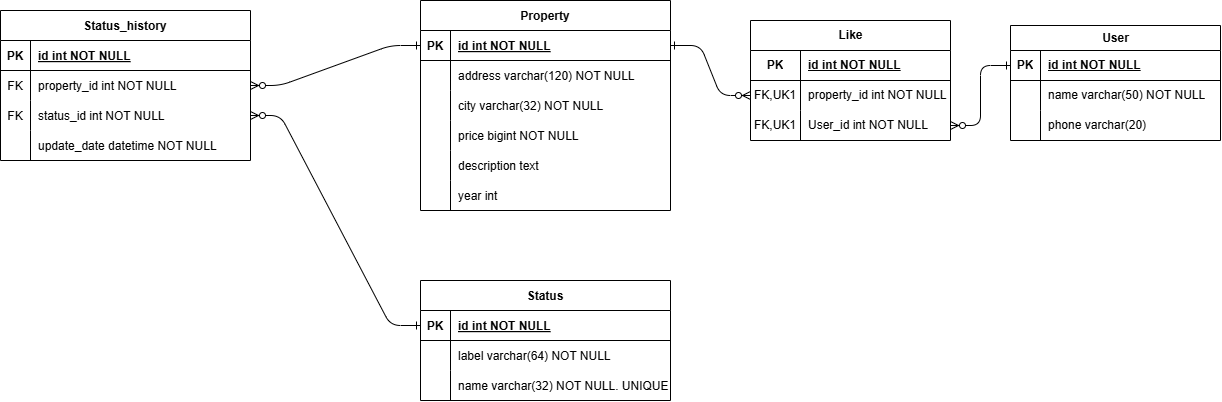

The diagram above was exported from draw.io. Its source (the exported page's mxGraphModel, read from the mxfile embedded in the PNG):
<mxGraphModel dx="1226" dy="620" grid="1" gridSize="10" guides="1" tooltips="1" connect="1" arrows="1" fold="1" page="1" pageScale="1" pageWidth="850" pageHeight="1100" math="0" shadow="0" extFonts="Permanent Marker^https://fonts.googleapis.com/css?family=Permanent+Marker">
  <root>
    <mxCell id="0" />
    <mxCell id="1" parent="0" />
    <mxCell id="C-vyLk0tnHw3VtMMgP7b-2" value="Status" style="shape=table;startSize=30;container=1;collapsible=1;childLayout=tableLayout;fixedRows=1;rowLines=0;fontStyle=1;align=center;resizeLast=1;" parent="1" vertex="1">
      <mxGeometry x="490" y="390" width="250" height="120" as="geometry" />
    </mxCell>
    <mxCell id="C-vyLk0tnHw3VtMMgP7b-3" value="" style="shape=partialRectangle;collapsible=0;dropTarget=0;pointerEvents=0;fillColor=none;points=[[0,0.5],[1,0.5]];portConstraint=eastwest;top=0;left=0;right=0;bottom=1;" parent="C-vyLk0tnHw3VtMMgP7b-2" vertex="1">
      <mxGeometry y="30" width="250" height="30" as="geometry" />
    </mxCell>
    <mxCell id="C-vyLk0tnHw3VtMMgP7b-4" value="PK" style="shape=partialRectangle;overflow=hidden;connectable=0;fillColor=none;top=0;left=0;bottom=0;right=0;fontStyle=1;" parent="C-vyLk0tnHw3VtMMgP7b-3" vertex="1">
      <mxGeometry width="30" height="30" as="geometry">
        <mxRectangle width="30" height="30" as="alternateBounds" />
      </mxGeometry>
    </mxCell>
    <mxCell id="C-vyLk0tnHw3VtMMgP7b-5" value="id int NOT NULL " style="shape=partialRectangle;overflow=hidden;connectable=0;fillColor=none;top=0;left=0;bottom=0;right=0;align=left;spacingLeft=6;fontStyle=5;" parent="C-vyLk0tnHw3VtMMgP7b-3" vertex="1">
      <mxGeometry x="30" width="220" height="30" as="geometry">
        <mxRectangle width="220" height="30" as="alternateBounds" />
      </mxGeometry>
    </mxCell>
    <mxCell id="C-vyLk0tnHw3VtMMgP7b-6" value="" style="shape=partialRectangle;collapsible=0;dropTarget=0;pointerEvents=0;fillColor=none;points=[[0,0.5],[1,0.5]];portConstraint=eastwest;top=0;left=0;right=0;bottom=0;" parent="C-vyLk0tnHw3VtMMgP7b-2" vertex="1">
      <mxGeometry y="60" width="250" height="30" as="geometry" />
    </mxCell>
    <mxCell id="C-vyLk0tnHw3VtMMgP7b-7" value="" style="shape=partialRectangle;overflow=hidden;connectable=0;fillColor=none;top=0;left=0;bottom=0;right=0;" parent="C-vyLk0tnHw3VtMMgP7b-6" vertex="1">
      <mxGeometry width="30" height="30" as="geometry">
        <mxRectangle width="30" height="30" as="alternateBounds" />
      </mxGeometry>
    </mxCell>
    <mxCell id="C-vyLk0tnHw3VtMMgP7b-8" value="label varchar(64) NOT NULL" style="shape=partialRectangle;overflow=hidden;connectable=0;fillColor=none;top=0;left=0;bottom=0;right=0;align=left;spacingLeft=6;" parent="C-vyLk0tnHw3VtMMgP7b-6" vertex="1">
      <mxGeometry x="30" width="220" height="30" as="geometry">
        <mxRectangle width="220" height="30" as="alternateBounds" />
      </mxGeometry>
    </mxCell>
    <mxCell id="D6OrUWSaQipx6BDfyEBZ-10" style="shape=partialRectangle;collapsible=0;dropTarget=0;pointerEvents=0;fillColor=none;points=[[0,0.5],[1,0.5]];portConstraint=eastwest;top=0;left=0;right=0;bottom=0;" vertex="1" parent="C-vyLk0tnHw3VtMMgP7b-2">
      <mxGeometry y="90" width="250" height="30" as="geometry" />
    </mxCell>
    <mxCell id="D6OrUWSaQipx6BDfyEBZ-11" style="shape=partialRectangle;overflow=hidden;connectable=0;fillColor=none;top=0;left=0;bottom=0;right=0;" vertex="1" parent="D6OrUWSaQipx6BDfyEBZ-10">
      <mxGeometry width="30" height="30" as="geometry">
        <mxRectangle width="30" height="30" as="alternateBounds" />
      </mxGeometry>
    </mxCell>
    <mxCell id="D6OrUWSaQipx6BDfyEBZ-12" value="name varchar(32) NOT NULL. UNIQUE" style="shape=partialRectangle;overflow=hidden;connectable=0;fillColor=none;top=0;left=0;bottom=0;right=0;align=left;spacingLeft=6;" vertex="1" parent="D6OrUWSaQipx6BDfyEBZ-10">
      <mxGeometry x="30" width="220" height="30" as="geometry">
        <mxRectangle width="220" height="30" as="alternateBounds" />
      </mxGeometry>
    </mxCell>
    <mxCell id="C-vyLk0tnHw3VtMMgP7b-13" value="Property" style="shape=table;startSize=30;container=1;collapsible=1;childLayout=tableLayout;fixedRows=1;rowLines=0;fontStyle=1;align=center;resizeLast=1;" parent="1" vertex="1">
      <mxGeometry x="490" y="110" width="250" height="210" as="geometry" />
    </mxCell>
    <mxCell id="C-vyLk0tnHw3VtMMgP7b-14" value="" style="shape=partialRectangle;collapsible=0;dropTarget=0;pointerEvents=0;fillColor=none;points=[[0,0.5],[1,0.5]];portConstraint=eastwest;top=0;left=0;right=0;bottom=1;" parent="C-vyLk0tnHw3VtMMgP7b-13" vertex="1">
      <mxGeometry y="30" width="250" height="30" as="geometry" />
    </mxCell>
    <mxCell id="C-vyLk0tnHw3VtMMgP7b-15" value="PK" style="shape=partialRectangle;overflow=hidden;connectable=0;fillColor=none;top=0;left=0;bottom=0;right=0;fontStyle=1;" parent="C-vyLk0tnHw3VtMMgP7b-14" vertex="1">
      <mxGeometry width="30" height="30" as="geometry">
        <mxRectangle width="30" height="30" as="alternateBounds" />
      </mxGeometry>
    </mxCell>
    <mxCell id="C-vyLk0tnHw3VtMMgP7b-16" value="id int NOT NULL " style="shape=partialRectangle;overflow=hidden;connectable=0;fillColor=none;top=0;left=0;bottom=0;right=0;align=left;spacingLeft=6;fontStyle=5;" parent="C-vyLk0tnHw3VtMMgP7b-14" vertex="1">
      <mxGeometry x="30" width="220" height="30" as="geometry">
        <mxRectangle width="220" height="30" as="alternateBounds" />
      </mxGeometry>
    </mxCell>
    <mxCell id="C-vyLk0tnHw3VtMMgP7b-17" value="" style="shape=partialRectangle;collapsible=0;dropTarget=0;pointerEvents=0;fillColor=none;points=[[0,0.5],[1,0.5]];portConstraint=eastwest;top=0;left=0;right=0;bottom=0;" parent="C-vyLk0tnHw3VtMMgP7b-13" vertex="1">
      <mxGeometry y="60" width="250" height="30" as="geometry" />
    </mxCell>
    <mxCell id="C-vyLk0tnHw3VtMMgP7b-18" value="" style="shape=partialRectangle;overflow=hidden;connectable=0;fillColor=none;top=0;left=0;bottom=0;right=0;" parent="C-vyLk0tnHw3VtMMgP7b-17" vertex="1">
      <mxGeometry width="30" height="30" as="geometry">
        <mxRectangle width="30" height="30" as="alternateBounds" />
      </mxGeometry>
    </mxCell>
    <mxCell id="C-vyLk0tnHw3VtMMgP7b-19" value="address varchar(120) NOT NULL" style="shape=partialRectangle;overflow=hidden;connectable=0;fillColor=none;top=0;left=0;bottom=0;right=0;align=left;spacingLeft=6;" parent="C-vyLk0tnHw3VtMMgP7b-17" vertex="1">
      <mxGeometry x="30" width="220" height="30" as="geometry">
        <mxRectangle width="220" height="30" as="alternateBounds" />
      </mxGeometry>
    </mxCell>
    <mxCell id="C-vyLk0tnHw3VtMMgP7b-20" value="" style="shape=partialRectangle;collapsible=0;dropTarget=0;pointerEvents=0;fillColor=none;points=[[0,0.5],[1,0.5]];portConstraint=eastwest;top=0;left=0;right=0;bottom=0;" parent="C-vyLk0tnHw3VtMMgP7b-13" vertex="1">
      <mxGeometry y="90" width="250" height="30" as="geometry" />
    </mxCell>
    <mxCell id="C-vyLk0tnHw3VtMMgP7b-21" value="" style="shape=partialRectangle;overflow=hidden;connectable=0;fillColor=none;top=0;left=0;bottom=0;right=0;" parent="C-vyLk0tnHw3VtMMgP7b-20" vertex="1">
      <mxGeometry width="30" height="30" as="geometry">
        <mxRectangle width="30" height="30" as="alternateBounds" />
      </mxGeometry>
    </mxCell>
    <mxCell id="C-vyLk0tnHw3VtMMgP7b-22" value="city varchar(32) NOT NULL" style="shape=partialRectangle;overflow=hidden;connectable=0;fillColor=none;top=0;left=0;bottom=0;right=0;align=left;spacingLeft=6;" parent="C-vyLk0tnHw3VtMMgP7b-20" vertex="1">
      <mxGeometry x="30" width="220" height="30" as="geometry">
        <mxRectangle width="220" height="30" as="alternateBounds" />
      </mxGeometry>
    </mxCell>
    <mxCell id="D6OrUWSaQipx6BDfyEBZ-13" style="shape=partialRectangle;collapsible=0;dropTarget=0;pointerEvents=0;fillColor=none;points=[[0,0.5],[1,0.5]];portConstraint=eastwest;top=0;left=0;right=0;bottom=0;" vertex="1" parent="C-vyLk0tnHw3VtMMgP7b-13">
      <mxGeometry y="120" width="250" height="30" as="geometry" />
    </mxCell>
    <mxCell id="D6OrUWSaQipx6BDfyEBZ-14" style="shape=partialRectangle;overflow=hidden;connectable=0;fillColor=none;top=0;left=0;bottom=0;right=0;" vertex="1" parent="D6OrUWSaQipx6BDfyEBZ-13">
      <mxGeometry width="30" height="30" as="geometry">
        <mxRectangle width="30" height="30" as="alternateBounds" />
      </mxGeometry>
    </mxCell>
    <mxCell id="D6OrUWSaQipx6BDfyEBZ-15" value="price bigint NOT NULL" style="shape=partialRectangle;overflow=hidden;connectable=0;fillColor=none;top=0;left=0;bottom=0;right=0;align=left;spacingLeft=6;" vertex="1" parent="D6OrUWSaQipx6BDfyEBZ-13">
      <mxGeometry x="30" width="220" height="30" as="geometry">
        <mxRectangle width="220" height="30" as="alternateBounds" />
      </mxGeometry>
    </mxCell>
    <mxCell id="D6OrUWSaQipx6BDfyEBZ-16" style="shape=partialRectangle;collapsible=0;dropTarget=0;pointerEvents=0;fillColor=none;points=[[0,0.5],[1,0.5]];portConstraint=eastwest;top=0;left=0;right=0;bottom=0;" vertex="1" parent="C-vyLk0tnHw3VtMMgP7b-13">
      <mxGeometry y="150" width="250" height="30" as="geometry" />
    </mxCell>
    <mxCell id="D6OrUWSaQipx6BDfyEBZ-17" style="shape=partialRectangle;overflow=hidden;connectable=0;fillColor=none;top=0;left=0;bottom=0;right=0;" vertex="1" parent="D6OrUWSaQipx6BDfyEBZ-16">
      <mxGeometry width="30" height="30" as="geometry">
        <mxRectangle width="30" height="30" as="alternateBounds" />
      </mxGeometry>
    </mxCell>
    <mxCell id="D6OrUWSaQipx6BDfyEBZ-18" value="description text" style="shape=partialRectangle;overflow=hidden;connectable=0;fillColor=none;top=0;left=0;bottom=0;right=0;align=left;spacingLeft=6;" vertex="1" parent="D6OrUWSaQipx6BDfyEBZ-16">
      <mxGeometry x="30" width="220" height="30" as="geometry">
        <mxRectangle width="220" height="30" as="alternateBounds" />
      </mxGeometry>
    </mxCell>
    <mxCell id="D6OrUWSaQipx6BDfyEBZ-19" style="shape=partialRectangle;collapsible=0;dropTarget=0;pointerEvents=0;fillColor=none;points=[[0,0.5],[1,0.5]];portConstraint=eastwest;top=0;left=0;right=0;bottom=0;" vertex="1" parent="C-vyLk0tnHw3VtMMgP7b-13">
      <mxGeometry y="180" width="250" height="30" as="geometry" />
    </mxCell>
    <mxCell id="D6OrUWSaQipx6BDfyEBZ-20" style="shape=partialRectangle;overflow=hidden;connectable=0;fillColor=none;top=0;left=0;bottom=0;right=0;" vertex="1" parent="D6OrUWSaQipx6BDfyEBZ-19">
      <mxGeometry width="30" height="30" as="geometry">
        <mxRectangle width="30" height="30" as="alternateBounds" />
      </mxGeometry>
    </mxCell>
    <mxCell id="D6OrUWSaQipx6BDfyEBZ-21" value="year int" style="shape=partialRectangle;overflow=hidden;connectable=0;fillColor=none;top=0;left=0;bottom=0;right=0;align=left;spacingLeft=6;" vertex="1" parent="D6OrUWSaQipx6BDfyEBZ-19">
      <mxGeometry x="30" width="220" height="30" as="geometry">
        <mxRectangle width="220" height="30" as="alternateBounds" />
      </mxGeometry>
    </mxCell>
    <mxCell id="C-vyLk0tnHw3VtMMgP7b-23" value="Status_history" style="shape=table;startSize=30;container=1;collapsible=1;childLayout=tableLayout;fixedRows=1;rowLines=0;fontStyle=1;align=center;resizeLast=1;" parent="1" vertex="1">
      <mxGeometry x="70" y="120" width="250" height="150" as="geometry">
        <mxRectangle x="70" y="120" width="120" height="30" as="alternateBounds" />
      </mxGeometry>
    </mxCell>
    <mxCell id="C-vyLk0tnHw3VtMMgP7b-24" value="" style="shape=partialRectangle;collapsible=0;dropTarget=0;pointerEvents=0;fillColor=none;points=[[0,0.5],[1,0.5]];portConstraint=eastwest;top=0;left=0;right=0;bottom=1;" parent="C-vyLk0tnHw3VtMMgP7b-23" vertex="1">
      <mxGeometry y="30" width="250" height="30" as="geometry" />
    </mxCell>
    <mxCell id="C-vyLk0tnHw3VtMMgP7b-25" value="PK" style="shape=partialRectangle;overflow=hidden;connectable=0;fillColor=none;top=0;left=0;bottom=0;right=0;fontStyle=1;" parent="C-vyLk0tnHw3VtMMgP7b-24" vertex="1">
      <mxGeometry width="30" height="30" as="geometry">
        <mxRectangle width="30" height="30" as="alternateBounds" />
      </mxGeometry>
    </mxCell>
    <mxCell id="C-vyLk0tnHw3VtMMgP7b-26" value="id int NOT NULL " style="shape=partialRectangle;overflow=hidden;connectable=0;fillColor=none;top=0;left=0;bottom=0;right=0;align=left;spacingLeft=6;fontStyle=5;" parent="C-vyLk0tnHw3VtMMgP7b-24" vertex="1">
      <mxGeometry x="30" width="220" height="30" as="geometry">
        <mxRectangle width="220" height="30" as="alternateBounds" />
      </mxGeometry>
    </mxCell>
    <mxCell id="C-vyLk0tnHw3VtMMgP7b-27" value="" style="shape=partialRectangle;collapsible=0;dropTarget=0;pointerEvents=0;fillColor=none;points=[[0,0.5],[1,0.5]];portConstraint=eastwest;top=0;left=0;right=0;bottom=0;" parent="C-vyLk0tnHw3VtMMgP7b-23" vertex="1">
      <mxGeometry y="60" width="250" height="30" as="geometry" />
    </mxCell>
    <mxCell id="C-vyLk0tnHw3VtMMgP7b-28" value="FK" style="shape=partialRectangle;overflow=hidden;connectable=0;fillColor=none;top=0;left=0;bottom=0;right=0;" parent="C-vyLk0tnHw3VtMMgP7b-27" vertex="1">
      <mxGeometry width="30" height="30" as="geometry">
        <mxRectangle width="30" height="30" as="alternateBounds" />
      </mxGeometry>
    </mxCell>
    <mxCell id="C-vyLk0tnHw3VtMMgP7b-29" value="property_id int NOT NULL" style="shape=partialRectangle;overflow=hidden;connectable=0;fillColor=none;top=0;left=0;bottom=0;right=0;align=left;spacingLeft=6;" parent="C-vyLk0tnHw3VtMMgP7b-27" vertex="1">
      <mxGeometry x="30" width="220" height="30" as="geometry">
        <mxRectangle width="220" height="30" as="alternateBounds" />
      </mxGeometry>
    </mxCell>
    <mxCell id="D6OrUWSaQipx6BDfyEBZ-4" style="shape=partialRectangle;collapsible=0;dropTarget=0;pointerEvents=0;fillColor=none;points=[[0,0.5],[1,0.5]];portConstraint=eastwest;top=0;left=0;right=0;bottom=0;" vertex="1" parent="C-vyLk0tnHw3VtMMgP7b-23">
      <mxGeometry y="90" width="250" height="30" as="geometry" />
    </mxCell>
    <mxCell id="D6OrUWSaQipx6BDfyEBZ-5" value="FK" style="shape=partialRectangle;overflow=hidden;connectable=0;fillColor=none;top=0;left=0;bottom=0;right=0;" vertex="1" parent="D6OrUWSaQipx6BDfyEBZ-4">
      <mxGeometry width="30" height="30" as="geometry">
        <mxRectangle width="30" height="30" as="alternateBounds" />
      </mxGeometry>
    </mxCell>
    <mxCell id="D6OrUWSaQipx6BDfyEBZ-6" value="status_id int NOT NULL" style="shape=partialRectangle;overflow=hidden;connectable=0;fillColor=none;top=0;left=0;bottom=0;right=0;align=left;spacingLeft=6;" vertex="1" parent="D6OrUWSaQipx6BDfyEBZ-4">
      <mxGeometry x="30" width="220" height="30" as="geometry">
        <mxRectangle width="220" height="30" as="alternateBounds" />
      </mxGeometry>
    </mxCell>
    <mxCell id="D6OrUWSaQipx6BDfyEBZ-7" style="shape=partialRectangle;collapsible=0;dropTarget=0;pointerEvents=0;fillColor=none;points=[[0,0.5],[1,0.5]];portConstraint=eastwest;top=0;left=0;right=0;bottom=0;" vertex="1" parent="C-vyLk0tnHw3VtMMgP7b-23">
      <mxGeometry y="120" width="250" height="30" as="geometry" />
    </mxCell>
    <mxCell id="D6OrUWSaQipx6BDfyEBZ-8" style="shape=partialRectangle;overflow=hidden;connectable=0;fillColor=none;top=0;left=0;bottom=0;right=0;" vertex="1" parent="D6OrUWSaQipx6BDfyEBZ-7">
      <mxGeometry width="30" height="30" as="geometry">
        <mxRectangle width="30" height="30" as="alternateBounds" />
      </mxGeometry>
    </mxCell>
    <mxCell id="D6OrUWSaQipx6BDfyEBZ-9" value="update_date datetime NOT NULL" style="shape=partialRectangle;overflow=hidden;connectable=0;fillColor=none;top=0;left=0;bottom=0;right=0;align=left;spacingLeft=6;" vertex="1" parent="D6OrUWSaQipx6BDfyEBZ-7">
      <mxGeometry x="30" width="220" height="30" as="geometry">
        <mxRectangle width="220" height="30" as="alternateBounds" />
      </mxGeometry>
    </mxCell>
    <mxCell id="C-vyLk0tnHw3VtMMgP7b-1" value="" style="edgeStyle=entityRelationEdgeStyle;endArrow=ERzeroToMany;startArrow=ERone;endFill=1;startFill=0;exitX=0;exitY=0.5;exitDx=0;exitDy=0;entryX=1;entryY=0.5;entryDx=0;entryDy=0;" parent="1" source="C-vyLk0tnHw3VtMMgP7b-3" target="D6OrUWSaQipx6BDfyEBZ-4" edge="1">
      <mxGeometry width="100" height="100" relative="1" as="geometry">
        <mxPoint x="450" y="175" as="sourcePoint" />
        <mxPoint x="340" y="215" as="targetPoint" />
      </mxGeometry>
    </mxCell>
    <mxCell id="C-vyLk0tnHw3VtMMgP7b-12" value="" style="edgeStyle=entityRelationEdgeStyle;endArrow=ERzeroToMany;startArrow=ERone;endFill=1;startFill=0;exitX=0;exitY=0.5;exitDx=0;exitDy=0;entryX=1;entryY=0.5;entryDx=0;entryDy=0;" parent="1" source="C-vyLk0tnHw3VtMMgP7b-14" target="C-vyLk0tnHw3VtMMgP7b-27" edge="1">
      <mxGeometry width="100" height="100" relative="1" as="geometry">
        <mxPoint x="400" y="180" as="sourcePoint" />
        <mxPoint x="460" y="205" as="targetPoint" />
      </mxGeometry>
    </mxCell>
    <mxCell id="D6OrUWSaQipx6BDfyEBZ-22" value="User" style="shape=table;startSize=25;container=1;collapsible=1;childLayout=tableLayout;fixedRows=1;rowLines=0;fontStyle=1;align=center;resizeLast=1;html=1;" vertex="1" parent="1">
      <mxGeometry x="1080" y="135" width="210" height="115" as="geometry" />
    </mxCell>
    <mxCell id="D6OrUWSaQipx6BDfyEBZ-23" value="" style="shape=tableRow;horizontal=0;startSize=0;swimlaneHead=0;swimlaneBody=0;fillColor=none;collapsible=0;dropTarget=0;points=[[0,0.5],[1,0.5]];portConstraint=eastwest;top=0;left=0;right=0;bottom=1;" vertex="1" parent="D6OrUWSaQipx6BDfyEBZ-22">
      <mxGeometry y="25" width="210" height="30" as="geometry" />
    </mxCell>
    <mxCell id="D6OrUWSaQipx6BDfyEBZ-24" value="PK" style="shape=partialRectangle;connectable=0;fillColor=none;top=0;left=0;bottom=0;right=0;fontStyle=1;overflow=hidden;whiteSpace=wrap;html=1;" vertex="1" parent="D6OrUWSaQipx6BDfyEBZ-23">
      <mxGeometry width="30" height="30" as="geometry">
        <mxRectangle width="30" height="30" as="alternateBounds" />
      </mxGeometry>
    </mxCell>
    <mxCell id="D6OrUWSaQipx6BDfyEBZ-25" value="id&amp;nbsp;&lt;span style=&quot;text-wrap-mode: nowrap;&quot;&gt;int NOT NULL&lt;/span&gt;" style="shape=partialRectangle;connectable=0;fillColor=none;top=0;left=0;bottom=0;right=0;align=left;spacingLeft=6;fontStyle=5;overflow=hidden;whiteSpace=wrap;html=1;" vertex="1" parent="D6OrUWSaQipx6BDfyEBZ-23">
      <mxGeometry x="30" width="180" height="30" as="geometry">
        <mxRectangle width="180" height="30" as="alternateBounds" />
      </mxGeometry>
    </mxCell>
    <mxCell id="D6OrUWSaQipx6BDfyEBZ-26" value="" style="shape=tableRow;horizontal=0;startSize=0;swimlaneHead=0;swimlaneBody=0;fillColor=none;collapsible=0;dropTarget=0;points=[[0,0.5],[1,0.5]];portConstraint=eastwest;top=0;left=0;right=0;bottom=0;" vertex="1" parent="D6OrUWSaQipx6BDfyEBZ-22">
      <mxGeometry y="55" width="210" height="30" as="geometry" />
    </mxCell>
    <mxCell id="D6OrUWSaQipx6BDfyEBZ-27" value="" style="shape=partialRectangle;connectable=0;fillColor=none;top=0;left=0;bottom=0;right=0;editable=1;overflow=hidden;whiteSpace=wrap;html=1;" vertex="1" parent="D6OrUWSaQipx6BDfyEBZ-26">
      <mxGeometry width="30" height="30" as="geometry">
        <mxRectangle width="30" height="30" as="alternateBounds" />
      </mxGeometry>
    </mxCell>
    <mxCell id="D6OrUWSaQipx6BDfyEBZ-28" value="name varchar(50) NOT NULL" style="shape=partialRectangle;connectable=0;fillColor=none;top=0;left=0;bottom=0;right=0;align=left;spacingLeft=6;overflow=hidden;whiteSpace=wrap;html=1;" vertex="1" parent="D6OrUWSaQipx6BDfyEBZ-26">
      <mxGeometry x="30" width="180" height="30" as="geometry">
        <mxRectangle width="180" height="30" as="alternateBounds" />
      </mxGeometry>
    </mxCell>
    <mxCell id="D6OrUWSaQipx6BDfyEBZ-32" value="" style="shape=tableRow;horizontal=0;startSize=0;swimlaneHead=0;swimlaneBody=0;fillColor=none;collapsible=0;dropTarget=0;points=[[0,0.5],[1,0.5]];portConstraint=eastwest;top=0;left=0;right=0;bottom=0;" vertex="1" parent="D6OrUWSaQipx6BDfyEBZ-22">
      <mxGeometry y="85" width="210" height="30" as="geometry" />
    </mxCell>
    <mxCell id="D6OrUWSaQipx6BDfyEBZ-33" value="" style="shape=partialRectangle;connectable=0;fillColor=none;top=0;left=0;bottom=0;right=0;editable=1;overflow=hidden;whiteSpace=wrap;html=1;" vertex="1" parent="D6OrUWSaQipx6BDfyEBZ-32">
      <mxGeometry width="30" height="30" as="geometry">
        <mxRectangle width="30" height="30" as="alternateBounds" />
      </mxGeometry>
    </mxCell>
    <mxCell id="D6OrUWSaQipx6BDfyEBZ-34" value="phone varchar(20)&amp;nbsp;" style="shape=partialRectangle;connectable=0;fillColor=none;top=0;left=0;bottom=0;right=0;align=left;spacingLeft=6;overflow=hidden;whiteSpace=wrap;html=1;" vertex="1" parent="D6OrUWSaQipx6BDfyEBZ-32">
      <mxGeometry x="30" width="180" height="30" as="geometry">
        <mxRectangle width="180" height="30" as="alternateBounds" />
      </mxGeometry>
    </mxCell>
    <mxCell id="D6OrUWSaQipx6BDfyEBZ-35" value="Like" style="shape=table;startSize=30;container=1;collapsible=1;childLayout=tableLayout;fixedRows=1;rowLines=0;fontStyle=1;align=center;resizeLast=1;html=1;" vertex="1" parent="1">
      <mxGeometry x="820" y="130" width="200" height="120" as="geometry" />
    </mxCell>
    <mxCell id="D6OrUWSaQipx6BDfyEBZ-36" value="" style="shape=tableRow;horizontal=0;startSize=0;swimlaneHead=0;swimlaneBody=0;fillColor=none;collapsible=0;dropTarget=0;points=[[0,0.5],[1,0.5]];portConstraint=eastwest;top=0;left=0;right=0;bottom=1;" vertex="1" parent="D6OrUWSaQipx6BDfyEBZ-35">
      <mxGeometry y="30" width="200" height="30" as="geometry" />
    </mxCell>
    <mxCell id="D6OrUWSaQipx6BDfyEBZ-37" value="PK" style="shape=partialRectangle;connectable=0;fillColor=none;top=0;left=0;bottom=0;right=0;fontStyle=1;overflow=hidden;whiteSpace=wrap;html=1;" vertex="1" parent="D6OrUWSaQipx6BDfyEBZ-36">
      <mxGeometry width="50" height="30" as="geometry">
        <mxRectangle width="50" height="30" as="alternateBounds" />
      </mxGeometry>
    </mxCell>
    <mxCell id="D6OrUWSaQipx6BDfyEBZ-38" value="id&amp;nbsp;&lt;span style=&quot;text-wrap-mode: nowrap;&quot;&gt;int NOT NULL&lt;/span&gt;" style="shape=partialRectangle;connectable=0;fillColor=none;top=0;left=0;bottom=0;right=0;align=left;spacingLeft=6;fontStyle=5;overflow=hidden;whiteSpace=wrap;html=1;" vertex="1" parent="D6OrUWSaQipx6BDfyEBZ-36">
      <mxGeometry x="50" width="150" height="30" as="geometry">
        <mxRectangle width="150" height="30" as="alternateBounds" />
      </mxGeometry>
    </mxCell>
    <mxCell id="D6OrUWSaQipx6BDfyEBZ-39" value="" style="shape=tableRow;horizontal=0;startSize=0;swimlaneHead=0;swimlaneBody=0;fillColor=none;collapsible=0;dropTarget=0;points=[[0,0.5],[1,0.5]];portConstraint=eastwest;top=0;left=0;right=0;bottom=0;" vertex="1" parent="D6OrUWSaQipx6BDfyEBZ-35">
      <mxGeometry y="60" width="200" height="30" as="geometry" />
    </mxCell>
    <mxCell id="D6OrUWSaQipx6BDfyEBZ-40" value="FK,UK1" style="shape=partialRectangle;connectable=0;fillColor=none;top=0;left=0;bottom=0;right=0;editable=1;overflow=hidden;whiteSpace=wrap;html=1;" vertex="1" parent="D6OrUWSaQipx6BDfyEBZ-39">
      <mxGeometry width="50" height="30" as="geometry">
        <mxRectangle width="50" height="30" as="alternateBounds" />
      </mxGeometry>
    </mxCell>
    <mxCell id="D6OrUWSaQipx6BDfyEBZ-41" value="property_id int NOT NULL" style="shape=partialRectangle;connectable=0;fillColor=none;top=0;left=0;bottom=0;right=0;align=left;spacingLeft=6;overflow=hidden;whiteSpace=wrap;html=1;" vertex="1" parent="D6OrUWSaQipx6BDfyEBZ-39">
      <mxGeometry x="50" width="150" height="30" as="geometry">
        <mxRectangle width="150" height="30" as="alternateBounds" />
      </mxGeometry>
    </mxCell>
    <mxCell id="D6OrUWSaQipx6BDfyEBZ-42" value="" style="shape=tableRow;horizontal=0;startSize=0;swimlaneHead=0;swimlaneBody=0;fillColor=none;collapsible=0;dropTarget=0;points=[[0,0.5],[1,0.5]];portConstraint=eastwest;top=0;left=0;right=0;bottom=0;" vertex="1" parent="D6OrUWSaQipx6BDfyEBZ-35">
      <mxGeometry y="90" width="200" height="30" as="geometry" />
    </mxCell>
    <mxCell id="D6OrUWSaQipx6BDfyEBZ-43" value="FK,UK1" style="shape=partialRectangle;connectable=0;fillColor=none;top=0;left=0;bottom=0;right=0;editable=1;overflow=hidden;whiteSpace=wrap;html=1;" vertex="1" parent="D6OrUWSaQipx6BDfyEBZ-42">
      <mxGeometry width="50" height="30" as="geometry">
        <mxRectangle width="50" height="30" as="alternateBounds" />
      </mxGeometry>
    </mxCell>
    <mxCell id="D6OrUWSaQipx6BDfyEBZ-44" value="User_id int NOT NULL" style="shape=partialRectangle;connectable=0;fillColor=none;top=0;left=0;bottom=0;right=0;align=left;spacingLeft=6;overflow=hidden;whiteSpace=wrap;html=1;" vertex="1" parent="D6OrUWSaQipx6BDfyEBZ-42">
      <mxGeometry x="50" width="150" height="30" as="geometry">
        <mxRectangle width="150" height="30" as="alternateBounds" />
      </mxGeometry>
    </mxCell>
    <mxCell id="D6OrUWSaQipx6BDfyEBZ-49" value="" style="edgeStyle=entityRelationEdgeStyle;endArrow=ERzeroToMany;startArrow=ERone;endFill=1;startFill=0;exitX=0;exitY=0.5;exitDx=0;exitDy=0;entryX=1;entryY=0.5;entryDx=0;entryDy=0;" edge="1" parent="1" source="D6OrUWSaQipx6BDfyEBZ-23" target="D6OrUWSaQipx6BDfyEBZ-42">
      <mxGeometry width="100" height="100" relative="1" as="geometry">
        <mxPoint x="1090" y="320" as="sourcePoint" />
        <mxPoint x="920" y="360" as="targetPoint" />
      </mxGeometry>
    </mxCell>
    <mxCell id="D6OrUWSaQipx6BDfyEBZ-50" value="" style="edgeStyle=entityRelationEdgeStyle;endArrow=ERzeroToMany;startArrow=ERone;endFill=1;startFill=0;exitX=1;exitY=0.5;exitDx=0;exitDy=0;entryX=0;entryY=0.5;entryDx=0;entryDy=0;" edge="1" parent="1" source="C-vyLk0tnHw3VtMMgP7b-14" target="D6OrUWSaQipx6BDfyEBZ-39">
      <mxGeometry width="100" height="100" relative="1" as="geometry">
        <mxPoint x="970" y="300" as="sourcePoint" />
        <mxPoint x="890" y="360" as="targetPoint" />
      </mxGeometry>
    </mxCell>
  </root>
</mxGraphModel>